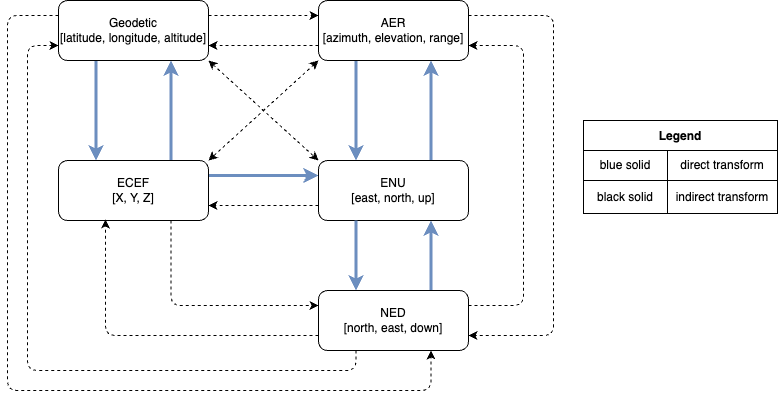

The diagram above was exported from draw.io. Its source (the exported page's mxGraphModel, read from the mxfile embedded in the PNG):
<mxGraphModel dx="709" dy="664" grid="1" gridSize="10" guides="1" tooltips="1" connect="1" arrows="1" fold="1" page="1" pageScale="1" pageWidth="827" pageHeight="1169" math="0" shadow="0">
  <root>
    <mxCell id="0" />
    <mxCell id="1" parent="0" />
    <mxCell id="4" style="edgeStyle=none;html=1;exitX=1;exitY=0.25;exitDx=0;exitDy=0;entryX=0;entryY=0.25;entryDx=0;entryDy=0;dashed=1;" parent="1" source="2" target="3" edge="1">
      <mxGeometry relative="1" as="geometry" />
    </mxCell>
    <mxCell id="7" style="edgeStyle=none;html=1;exitX=0.25;exitY=1;exitDx=0;exitDy=0;entryX=0.25;entryY=0;entryDx=0;entryDy=0;fillColor=#dae8fc;strokeColor=#6c8ebf;strokeWidth=3;" parent="1" source="2" target="6" edge="1">
      <mxGeometry relative="1" as="geometry" />
    </mxCell>
    <mxCell id="15" style="edgeStyle=none;html=1;exitX=1;exitY=1;exitDx=0;exitDy=0;entryX=0;entryY=0;entryDx=0;entryDy=0;dashed=1;startArrow=classic;startFill=1;endArrow=classic;endFill=1;" parent="1" source="2" target="10" edge="1">
      <mxGeometry relative="1" as="geometry" />
    </mxCell>
    <mxCell id="33" style="edgeStyle=orthogonalEdgeStyle;html=1;exitX=0;exitY=0.25;exitDx=0;exitDy=0;entryX=0.75;entryY=1;entryDx=0;entryDy=0;dashed=1;strokeWidth=1;" parent="1" source="2" target="25" edge="1">
      <mxGeometry relative="1" as="geometry">
        <Array as="points">
          <mxPoint x="20" y="185" />
          <mxPoint x="20" y="560" />
          <mxPoint x="444" y="560" />
        </Array>
      </mxGeometry>
    </mxCell>
    <mxCell id="2" value="Geodetic&lt;br&gt;[latitude, longitude, altitude]" style="rounded=1;whiteSpace=wrap;html=1;" parent="1" vertex="1">
      <mxGeometry x="71" y="170" width="150" height="60" as="geometry" />
    </mxCell>
    <mxCell id="5" style="edgeStyle=none;html=1;exitX=0;exitY=0.75;exitDx=0;exitDy=0;entryX=1;entryY=0.75;entryDx=0;entryDy=0;dashed=1;" parent="1" source="3" target="2" edge="1">
      <mxGeometry relative="1" as="geometry" />
    </mxCell>
    <mxCell id="11" style="edgeStyle=none;html=1;exitX=0.25;exitY=1;exitDx=0;exitDy=0;entryX=0.25;entryY=0;entryDx=0;entryDy=0;fillColor=#dae8fc;strokeColor=#6c8ebf;strokeWidth=3;" parent="1" source="3" target="10" edge="1">
      <mxGeometry relative="1" as="geometry" />
    </mxCell>
    <mxCell id="24" style="edgeStyle=none;html=1;exitX=0;exitY=1;exitDx=0;exitDy=0;entryX=1;entryY=0;entryDx=0;entryDy=0;startArrow=classic;startFill=1;endArrow=classic;endFill=1;dashed=1;" parent="1" source="3" target="6" edge="1">
      <mxGeometry relative="1" as="geometry" />
    </mxCell>
    <mxCell id="29" style="edgeStyle=orthogonalEdgeStyle;html=1;exitX=1;exitY=0.25;exitDx=0;exitDy=0;entryX=1;entryY=0.75;entryDx=0;entryDy=0;dashed=1;" parent="1" source="3" target="25" edge="1">
      <mxGeometry relative="1" as="geometry">
        <Array as="points">
          <mxPoint x="566" y="185" />
          <mxPoint x="566" y="505" />
        </Array>
      </mxGeometry>
    </mxCell>
    <mxCell id="3" value="AER&lt;br&gt;[azimuth, elevation, range]" style="rounded=1;whiteSpace=wrap;html=1;" parent="1" vertex="1">
      <mxGeometry x="331" y="170" width="150" height="60" as="geometry" />
    </mxCell>
    <mxCell id="8" style="edgeStyle=none;html=1;exitX=0.75;exitY=0;exitDx=0;exitDy=0;entryX=0.75;entryY=1;entryDx=0;entryDy=0;fillColor=#dae8fc;strokeColor=#6c8ebf;strokeWidth=3;" parent="1" source="6" target="2" edge="1">
      <mxGeometry relative="1" as="geometry" />
    </mxCell>
    <mxCell id="13" style="edgeStyle=none;html=1;exitX=1;exitY=0.25;exitDx=0;exitDy=0;entryX=0;entryY=0.25;entryDx=0;entryDy=0;strokeWidth=3;fillColor=#dae8fc;strokeColor=#6c8ebf;" parent="1" source="6" target="10" edge="1">
      <mxGeometry relative="1" as="geometry" />
    </mxCell>
    <mxCell id="32" style="edgeStyle=orthogonalEdgeStyle;html=1;exitX=0.75;exitY=1;exitDx=0;exitDy=0;entryX=0;entryY=0.25;entryDx=0;entryDy=0;dashed=1;" parent="1" source="6" target="25" edge="1">
      <mxGeometry relative="1" as="geometry" />
    </mxCell>
    <mxCell id="6" value="ECEF&lt;br&gt;[X, Y, Z]" style="rounded=1;whiteSpace=wrap;html=1;" parent="1" vertex="1">
      <mxGeometry x="71" y="330" width="150" height="60" as="geometry" />
    </mxCell>
    <mxCell id="12" style="edgeStyle=none;html=1;exitX=0.75;exitY=0;exitDx=0;exitDy=0;entryX=0.75;entryY=1;entryDx=0;entryDy=0;strokeWidth=3;fillColor=#dae8fc;strokeColor=#6c8ebf;" parent="1" source="10" target="3" edge="1">
      <mxGeometry relative="1" as="geometry" />
    </mxCell>
    <mxCell id="14" style="edgeStyle=none;html=1;exitX=0;exitY=0.75;exitDx=0;exitDy=0;entryX=1;entryY=0.75;entryDx=0;entryDy=0;dashed=1;" parent="1" source="10" target="6" edge="1">
      <mxGeometry relative="1" as="geometry" />
    </mxCell>
    <mxCell id="10" value="ENU&lt;br&gt;[east, north, up]" style="rounded=1;whiteSpace=wrap;html=1;" parent="1" vertex="1">
      <mxGeometry x="331" y="330" width="150" height="60" as="geometry" />
    </mxCell>
    <mxCell id="16" value="Legend" style="shape=table;startSize=30;container=1;collapsible=0;childLayout=tableLayout;fontStyle=1;align=center;" parent="1" vertex="1">
      <mxGeometry x="596" y="290" width="194" height="93" as="geometry" />
    </mxCell>
    <mxCell id="17" value="" style="shape=tableRow;horizontal=0;startSize=0;swimlaneHead=0;swimlaneBody=0;top=0;left=0;bottom=0;right=0;collapsible=0;dropTarget=0;fillColor=none;points=[[0,0.5],[1,0.5]];portConstraint=eastwest;" parent="16" vertex="1">
      <mxGeometry y="30" width="194" height="30" as="geometry" />
    </mxCell>
    <mxCell id="18" value="blue solid" style="shape=partialRectangle;html=1;whiteSpace=wrap;connectable=0;fillColor=none;top=0;left=0;bottom=0;right=0;overflow=hidden;" parent="17" vertex="1">
      <mxGeometry width="84" height="30" as="geometry">
        <mxRectangle width="84" height="30" as="alternateBounds" />
      </mxGeometry>
    </mxCell>
    <mxCell id="19" value="direct transform" style="shape=partialRectangle;html=1;whiteSpace=wrap;connectable=0;fillColor=none;top=0;left=0;bottom=0;right=0;overflow=hidden;" parent="17" vertex="1">
      <mxGeometry x="84" width="110" height="30" as="geometry">
        <mxRectangle width="110" height="30" as="alternateBounds" />
      </mxGeometry>
    </mxCell>
    <mxCell id="21" value="" style="shape=tableRow;horizontal=0;startSize=0;swimlaneHead=0;swimlaneBody=0;top=0;left=0;bottom=0;right=0;collapsible=0;dropTarget=0;fillColor=none;points=[[0,0.5],[1,0.5]];portConstraint=eastwest;" parent="16" vertex="1">
      <mxGeometry y="60" width="194" height="33" as="geometry" />
    </mxCell>
    <mxCell id="22" value="black solid" style="shape=partialRectangle;html=1;whiteSpace=wrap;connectable=0;fillColor=none;top=0;left=0;bottom=0;right=0;overflow=hidden;" parent="21" vertex="1">
      <mxGeometry width="84" height="33" as="geometry">
        <mxRectangle width="84" height="33" as="alternateBounds" />
      </mxGeometry>
    </mxCell>
    <mxCell id="23" value="indirect transform" style="shape=partialRectangle;html=1;whiteSpace=wrap;connectable=0;fillColor=none;top=0;left=0;bottom=0;right=0;overflow=hidden;" parent="21" vertex="1">
      <mxGeometry x="84" width="110" height="33" as="geometry">
        <mxRectangle width="110" height="33" as="alternateBounds" />
      </mxGeometry>
    </mxCell>
    <mxCell id="27" style="edgeStyle=none;html=1;exitX=0.75;exitY=0;exitDx=0;exitDy=0;entryX=0.75;entryY=1;entryDx=0;entryDy=0;fillColor=#dae8fc;strokeColor=#6c8ebf;strokeWidth=3;" parent="1" source="25" target="10" edge="1">
      <mxGeometry relative="1" as="geometry" />
    </mxCell>
    <mxCell id="30" style="edgeStyle=orthogonalEdgeStyle;html=1;exitX=1;exitY=0.25;exitDx=0;exitDy=0;entryX=1;entryY=0.75;entryDx=0;entryDy=0;dashed=1;" parent="1" source="25" target="3" edge="1">
      <mxGeometry relative="1" as="geometry">
        <Array as="points">
          <mxPoint x="536" y="475" />
          <mxPoint x="536" y="215" />
        </Array>
      </mxGeometry>
    </mxCell>
    <mxCell id="31" style="edgeStyle=orthogonalEdgeStyle;html=1;exitX=0;exitY=0.75;exitDx=0;exitDy=0;entryX=0.313;entryY=0.983;entryDx=0;entryDy=0;entryPerimeter=0;dashed=1;" parent="1" source="25" target="6" edge="1">
      <mxGeometry relative="1" as="geometry" />
    </mxCell>
    <mxCell id="34" style="edgeStyle=orthogonalEdgeStyle;html=1;exitX=0.25;exitY=1;exitDx=0;exitDy=0;entryX=0;entryY=0.75;entryDx=0;entryDy=0;dashed=1;strokeWidth=1;" parent="1" source="25" target="2" edge="1">
      <mxGeometry relative="1" as="geometry">
        <Array as="points">
          <mxPoint x="368" y="540" />
          <mxPoint x="40" y="540" />
          <mxPoint x="40" y="215" />
        </Array>
      </mxGeometry>
    </mxCell>
    <mxCell id="25" value="NED&lt;br&gt;[north, east, down]" style="rounded=1;whiteSpace=wrap;html=1;" parent="1" vertex="1">
      <mxGeometry x="331" y="460" width="150" height="60" as="geometry" />
    </mxCell>
    <mxCell id="26" style="edgeStyle=none;html=1;exitX=0.25;exitY=1;exitDx=0;exitDy=0;entryX=0.25;entryY=0;entryDx=0;entryDy=0;strokeWidth=3;fillColor=#dae8fc;strokeColor=#6c8ebf;" parent="1" source="10" target="25" edge="1">
      <mxGeometry relative="1" as="geometry">
        <mxPoint x="118.5" y="240" as="sourcePoint" />
        <mxPoint x="118.5" y="340" as="targetPoint" />
      </mxGeometry>
    </mxCell>
  </root>
</mxGraphModel>